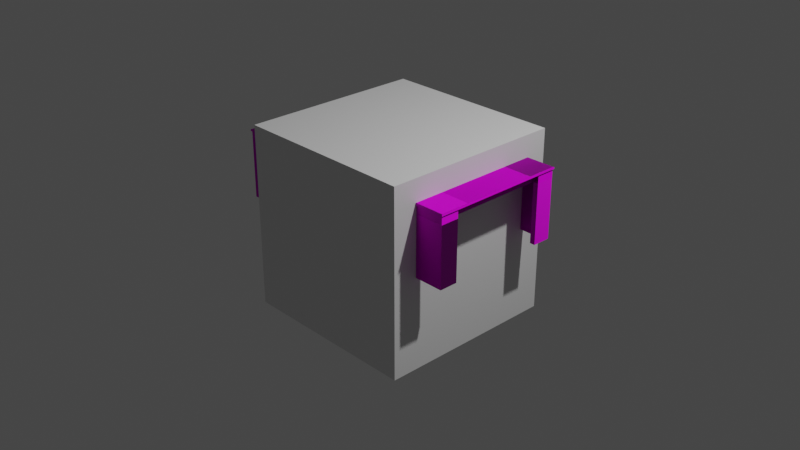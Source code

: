 # Source: table.blend  (saved by Blender 3.4.6; exported with 4.5.12 LTS)
import bpy
from mathutils import Matrix  # noqa: F401  (used for matrix-valued properties, if any)

bpy.ops.wm.read_factory_settings(use_empty=True)
scene = bpy.context.scene
scene.name = 'Scene'

# ---- collections
col_collection = bpy.data.collections.new('Collection'); scene.collection.children.link(col_collection)
col_table = bpy.data.collections.new('Table'); col_collection.children.link(col_table)

# ---- images (referenced by path relative to the original .blend; pixels are not part of the script)
import os
ASSET_DIR = os.environ.get("B2B_ASSET_DIR", "")  # directory of the original .blend (textures are referenced by path, not embedded)
HERE = os.path.dirname(os.path.abspath(__file__))  # packed textures are extracted next to this script under _unpacked/

def load_image(name, relpath, width, height, colorspace="sRGB"):
    """Load a texture the original file referenced (path relative to the .blend, or extracted next to this script)."""
    p = next((c for c in (os.path.join(HERE, relpath), os.path.join(ASSET_DIR, relpath)) if relpath and os.path.exists(c)), "")
    if p:
        img = bpy.data.images.load(p, check_existing=True)
        img.name = name
    else:  # same state as the original file: an image datablock whose file is absent (Cycles renders it pink)
        img = bpy.data.images.new(name, width, height)
        img.source = "FILE"
        img.filepath = "//" + (relpath or name)
    img.colorspace_settings.name = colorspace
    return img
img_woodquarteredchiffon001_gloss_2k_jpg_001 = load_image('WoodQuarteredChiffon001_GLOSS_2K.jpg.001', 'WoodQuarteredChiffon001_GLOSS_2K.jpg', 1024, 1024, 'Non-Color')
img_woodquarteredchiffon001_col_2k_jpg_001 = load_image('WoodQuarteredChiffon001_COL_2K.jpg.001', 'WoodQuarteredChiffon001_COL_2K.jpg', 1024, 1024, 'sRGB')
img_woodquarteredchiffon001_nrm16_2k_tif_001 = load_image('WoodQuarteredChiffon001_NRM16_2K.tif.001', 'WoodQuarteredChiffon001_NRM16_2K.tif', 1024, 1024, 'Non-Color')

# ---- materials (node trees are filled in below, after node groups)
mat_material = bpy.data.materials.new('Material')
mat_material.alpha_threshold = 0.0
mat_material.use_transparent_shadow = False
mat_material.roughness = 0.5
mat_material.line_color = (0.0, 0.0, 0.0, 1.0)
mat_oak_wood_001 = bpy.data.materials.new('oak_wood.001')
mat_oak_wood_001.use_transparent_shadow = False

# ---- material node trees
mat_material.use_nodes = True; mat_material.node_tree.nodes.clear()
_N = mat_material.node_tree.nodes; _L = mat_material.node_tree.links
n0 = _N.new('ShaderNodeOutputMaterial'); n0.name = 'Material Output'; n0.location = (300, 300)
n1 = _N.new('ShaderNodeBsdfPrincipled'); n1.name = 'Principled BSDF'; n1.location = (10, 300)
n1.distribution = 'GGX'
n1.subsurface_method = 'RANDOM_WALK_SKIN'
n1.inputs[3].default_value = 1.45
n1.inputs[27].default_value = (0.0, 0.0, 0.0, 1.0)
n1.inputs[28].default_value = 1.0
_L.new(n1.outputs[0], n0.inputs[0])
n0.is_active_output = True
mat_oak_wood_001.use_nodes = True; mat_oak_wood_001.node_tree.nodes.clear()
_N = mat_oak_wood_001.node_tree.nodes; _L = mat_oak_wood_001.node_tree.links
n0 = _N.new('ShaderNodeOutputMaterial'); n0.name = 'Material Output'; n0.location = (350, 300)
n1 = _N.new('ShaderNodeInvert'); n1.name = 'Invert'; n1.location = (-160, -23)
n2 = _N.new('ShaderNodeTexImage'); n2.name = 'Image Texture.001'; n2.location = (-483, -26)
n2.image = img_woodquarteredchiffon001_gloss_2k_jpg_001
n3 = _N.new('ShaderNodeTexImage'); n3.name = 'Image Texture'; n3.location = (-280, 275)
n3.image = img_woodquarteredchiffon001_col_2k_jpg_001
n4 = _N.new('ShaderNodeNormalMap'); n4.name = 'Normal Map'; n4.location = (-134, -361)
n4.inputs[0].default_value = 1.2
n5 = _N.new('ShaderNodeTexImage'); n5.name = 'Image Texture.002'; n5.location = (-491, -357)
n5.image = img_woodquarteredchiffon001_nrm16_2k_tif_001
n6 = _N.new('ShaderNodeBsdfPrincipled'); n6.name = 'Principled BSDF'; n6.location = (60, 300)
n6.distribution = 'GGX'
n6.subsurface_method = 'RANDOM_WALK_SKIN'
n6.inputs[3].default_value = 1.45
n6.inputs[13].default_value = 0.1214
n6.inputs[27].default_value = (0.0, 0.0, 0.0, 1.0)
n6.inputs[28].default_value = 1.0
_L.new(n3.outputs[0], n6.inputs[0])
_L.new(n1.outputs[0], n6.inputs[2])
_L.new(n2.outputs[0], n1.inputs[1])
_L.new(n4.outputs[0], n6.inputs[5])
_L.new(n5.outputs[0], n4.inputs[1])
_L.new(n6.outputs[0], n0.inputs[0])
n0.is_active_output = True

# ---- world
world_world = bpy.data.worlds.new('World'); scene.world = world_world
world_world.use_nodes = True; world_world.node_tree.nodes.clear()
_N = world_world.node_tree.nodes; _L = world_world.node_tree.links
n0 = _N.new('ShaderNodeOutputWorld'); n0.name = 'World Output'; n0.location = (300, 300)
n1 = _N.new('ShaderNodeBackground'); n1.name = 'Background'; n1.location = (10, 300)
n1.inputs[0].default_value = (0.05088, 0.05088, 0.05088, 1.0)
_L.new(n1.outputs[0], n0.inputs[0])
n0.is_active_output = True
world_world.color = (0.05088, 0.05088, 0.05088)
world_world.use_sun_shadow = False
world_world.sun_shadow_jitter_overblur = 0.0

# ---- cameras
cam_camera = bpy.data.cameras.new('Camera')
cam_camera.clip_end = 100.0
cam_camera.ortho_scale = 7.314

# ---- lights
light_light = bpy.data.lights.new('Light', 'POINT')
light_light.transmission_factor = 0.0
light_light.energy = 1000.0
light_light.shadow_soft_size = 0.1
light_light.shadow_maximum_resolution = 0.006
light_light.use_absolute_resolution = True

# ---- meshes
me_cube = bpy.data.meshes.new('Cube')
me_cube.from_pydata([(1.0, 1.0, 1.0), (1.0, 1.0, -1.0), (1.0, -1.0, 1.0), (1.0, -1.0, -1.0), (-1.0, 1.0, 1.0), (-1.0, 1.0, -1.0), (-1.0, -1.0, 1.0), (-1.0, -1.0, -1.0)], [], [(0, 4, 6, 2), (3, 2, 6, 7), (7, 6, 4, 5), (5, 1, 3, 7), (1, 0, 2, 3), (5, 4, 0, 1)])
_uv = me_cube.uv_layers.new(name='UVMap')
_uv.uv.foreach_set('vector', [0.625, 0.5, 0.875, 0.5, 0.875, 0.75, 0.625, 0.75, 0.375, 0.75, 0.625, 0.75, 0.625, 1.0, 0.375, 1.0, 0.375, 0.0, 0.625, 0.0, 0.625, 0.25, 0.375, 0.25, 0.125, 0.5, 0.375, 0.5, 0.375, 0.75, 0.125, 0.75, 0.375, 0.5, 0.625, 0.5, 0.625, 0.75, 0.375, 0.75, 0.375, 0.25, 0.625, 0.25, 0.625, 0.5, 0.375, 0.5])
me_cube.materials.append(mat_material)
me_cube.use_mirror_vertex_groups = False
me_cube.update()
me_cube_069 = bpy.data.meshes.new('Cube.069')
me_cube_069.from_pydata([(1.319, -0.7325, 0.0007664), (1.319, -0.7325, 0.7608), (-1.421, -0.7325, 0.0007664), (-1.431, -0.7433, 0.7607), (1.319, 0.7545, 0.0007664), (1.33, 0.7653, 0.7607), (-1.421, 0.7545, 0.0007664), (-1.431, 0.7653, 0.7607), (1.319, -0.7325, 0.6508), (-1.421, -0.7325, 0.6508), (-1.421, 0.7545, 0.6508), (1.319, 0.7545, 0.6508), (-1.006, -0.7325, 0.0007664), (-0.999, -0.7433, 0.7607), (-1.006, 0.7545, 0.0007664), (-0.999, 0.7653, 0.7607), (-1.006, 0.7545, 0.6508), (-1.006, -0.7325, 0.6508), (0.9049, -0.7325, 0.0007664), (0.8974, 0.7653, 0.7607), (0.9049, 0.7545, 0.6508), (0.8974, -0.7433, 0.7607), (0.9049, 0.7545, 0.0007664), (0.9049, -0.7325, 0.6508), (-1.421, -0.5306, 0.0007664), (-1.431, -0.407, 0.7607), (1.319, -0.5306, 0.0007664), (1.33, -0.407, 0.7607), (1.319, -0.5306, 0.6508), (-1.421, -0.5306, 0.6508), (-1.006, -0.4103, 0.7608), (1.204, -0.4103, 0.7428), (0.9049, -0.4103, 0.7608), (1.204, 0.4323, 0.7428), (-1.431, 0.429, 0.7607), (1.319, 0.5525, 0.0007664), (-1.421, 0.5525, 0.6508), (-1.006, 0.4323, 0.7608), (0.9049, 0.4323, 0.7608), (-1.421, 0.5525, 0.0007664), (1.33, 0.429, 0.7607), (1.319, 0.5525, 0.6508), (0.9049, 0.6653, 0.7428), (-1.006, 0.6653, 0.7428), (0.9049, 0.7099, 0.0007664), (-1.006, 0.7099, 0.0007664), (-1.006, 0.7099, 0.6508), (0.9049, 0.7099, 0.6508), (1.262, 0.5525, 0.6508), (1.262, -0.5306, 0.6508), (1.262, -0.5306, 0.0007664), (1.262, 0.5525, 0.0007664), (0.9049, -0.6879, 0.6508), (-1.006, -0.6879, 0.6508), (-1.006, -0.6879, 0.0007664), (0.9049, -0.6879, 0.0007664), (-1.363, 0.5525, 0.0007664), (-1.363, -0.5306, 0.0007664), (-1.363, -0.5306, 0.6508), (-1.363, 0.5525, 0.6508), (1.319, -0.7325, 0.7428), (-1.431, -0.7433, 0.7428), (-1.431, 0.7653, 0.7428), (1.33, 0.7653, 0.7428), (-0.999, 0.7653, 0.7428), (-0.999, -0.7433, 0.7428), (0.8974, -0.7433, 0.7428), (0.8974, 0.7653, 0.7428), (1.33, -0.407, 0.7428), (-1.431, -0.407, 0.7428), (1.33, 0.429, 0.7428), (-1.431, 0.429, 0.7428), (-1.363, -0.5306, 0.7428), (-1.363, -0.5306, 0.6508), (-1.363, 0.5525, 0.6508), (-1.363, 0.5525, 0.7428), (0.9049, -0.6879, 0.6508), (-1.006, -0.6879, 0.6508), (-1.006, -0.6879, 0.7428), (0.9049, -0.6879, 0.7428), (1.262, 0.5525, 0.6508), (1.262, -0.5306, 0.6508), (1.262, -0.5306, 0.7428), (1.262, 0.5525, 0.7428), (-1.006, 0.7099, 0.7428), (-1.006, 0.7099, 0.6508), (0.9049, 0.7099, 0.6508), (0.9049, 0.7099, 0.7428), (-1.006, 0.7099, 0.7428), (-1.006, 0.7099, 0.6508), (0.9049, 0.7099, 0.6508), (0.9049, 0.7099, 0.7428), (-1.363, 0.7099, 0.6508), (-1.363, 0.7099, 0.0007664), (-1.006, 0.6653, 0.6508), (0.9049, 0.6653, 0.6508), (1.204, 0.4323, 0.6508), (1.204, -0.4103, 0.6508), (1.262, -0.6879, 0.0007664), (1.262, -0.6879, 0.6508), (0.9049, -0.6433, 0.6508), (-1.006, -0.6433, 0.6508), (-1.363, -0.6879, 0.0007664), (1.262, 0.7099, 0.6508), (1.262, 0.7099, 0.0007664), (-1.363, -0.6879, 0.6508), (-1.306, -0.4103, 0.6508), (-1.306, 0.4323, 0.6508), (0.9049, -0.6433, 0.7428), (-1.006, -0.6433, 0.7428), (-1.306, -0.4103, 0.7428), (-1.306, 0.4323, 0.7428), (-1.006, -0.7325, 0.7608), (-1.421, -0.7325, 0.7608), (-1.421, 0.4323, 0.7608), (-1.421, 0.7545, 0.7608), (0.9049, 0.7545, 0.7608), (1.319, 0.7545, 0.7608), (1.319, -0.4103, 0.7608), (1.33, -0.7433, 0.7607), (0.9049, -0.7325, 0.7608), (-1.006, 0.7545, 0.7608), (-1.421, -0.4103, 0.7608), (1.319, 0.4323, 0.7608), (-1.421, -0.5306, 0.7428), (-1.421, 0.5525, 0.7428), (1.319, 0.7545, 0.7428), (1.319, 0.5525, 0.7428), (-1.421, -0.7325, 0.7428), (1.319, -0.5306, 0.7428), (-1.006, 0.7545, 0.7428), (0.9049, 0.7545, 0.7428), (1.33, -0.7433, 0.7428), (0.9049, -0.7325, 0.7428), (-1.006, -0.7325, 0.7428), (-1.421, 0.7545, 0.7428)], [], [(65, 13, 3, 61), (71, 34, 7, 62), (67, 19, 5, 63), (68, 27, 119, 132), (32, 120, 1, 118), (26, 28, 8, 0), (22, 20, 11, 4), (39, 36, 10, 6), (12, 17, 9, 2), (18, 23, 52, 55), (6, 10, 16, 14), (122, 113, 112, 30), (62, 7, 15, 64), (66, 21, 13, 65), (132, 119, 21, 66), (0, 8, 23, 18), (30, 112, 120, 32), (64, 15, 19, 67), (37, 30, 32, 38), (114, 122, 30, 37), (2, 9, 29, 24), (104, 51, 48, 103), (38, 32, 118, 123), (70, 40, 27, 68), (61, 3, 25, 69), (63, 5, 40, 70), (116, 38, 123, 117), (4, 11, 41, 35), (115, 114, 37, 121), (121, 37, 38, 116), (36, 39, 56, 59), (69, 25, 34, 71), (6, 93, 56, 39), (20, 22, 44, 47), (14, 16, 46, 45), (98, 99, 49, 50), (28, 26, 50, 49), (35, 41, 48, 51), (14, 45, 93, 6), (17, 12, 54, 53), (47, 44, 104, 103), (58, 59, 107, 106), (96, 97, 31, 33), (18, 55, 98, 0), (24, 29, 58, 57), (29, 124, 72, 73), (11, 126, 127, 41), (9, 128, 124, 29), (41, 127, 83, 80), (16, 130, 84, 85), (8, 60, 133, 23), (133, 134, 78, 79), (10, 135, 130, 16), (28, 129, 60, 8), (20, 131, 126, 11), (36, 125, 135, 10), (17, 134, 128, 9), (73, 72, 75, 74), (125, 36, 74, 75), (55, 52, 99, 98), (124, 125, 75, 72), (76, 79, 78, 77), (134, 17, 77, 78), (23, 133, 79, 76), (26, 0, 98, 50), (80, 83, 82, 81), (4, 104, 44, 22), (129, 28, 81, 82), (127, 129, 82, 83), (84, 87, 91, 88), (130, 131, 87, 84), (35, 51, 104, 4), (131, 20, 86, 87), (89, 88, 91, 90), (86, 85, 89, 90), (87, 86, 90, 91), (85, 84, 88, 89), (46, 47, 95, 94), (100, 101, 109, 108), (56, 93, 92, 59), (48, 49, 97, 96), (57, 58, 105, 102), (45, 46, 92, 93), (2, 102, 54, 12), (94, 95, 42, 43), (52, 53, 101, 100), (106, 107, 111, 110), (53, 54, 102, 105), (2, 24, 57, 102), (3, 13, 112, 113), (7, 34, 114, 115), (5, 19, 116, 117), (119, 27, 118, 1), (13, 21, 120, 112), (15, 7, 115, 121), (19, 15, 121, 116), (21, 119, 1, 120), (25, 3, 113, 122), (27, 40, 123, 118), (34, 25, 122, 114), (40, 5, 117, 123), (69, 71, 125, 124), (63, 70, 127, 126), (61, 69, 124, 128), (70, 68, 129, 127), (64, 67, 131, 130), (132, 66, 133, 60), (66, 65, 134, 133), (62, 64, 130, 135), (68, 132, 60, 129), (67, 63, 126, 131), (71, 62, 135, 125), (65, 61, 128, 134)])
_uv = me_cube_069.uv_layers.new(name='UVMap')
_uv.uv.foreach_set('vector', [0.3609, 0.7745, 0.3563, 0.7745, 0.3563, 0.6631, 0.3609, 0.6631, 0.6747, 0.7623, 0.6701, 0.7623, 0.6701, 0.6757, 0.6747, 0.6757, 0.3504, 0.6631, 0.355, 0.6631, 0.355, 0.7745, 0.3504, 0.7745, 0.6759, 0.6757, 0.6805, 0.6757, 0.6805, 0.7623, 0.6759, 0.7623, 0.4706, 0.7129, 0.3876, 0.7129, 0.3876, 0.6062, 0.4706, 0.6062, 0.7555, 0.3382, 0.7555, 0.5056, 0.7035, 0.5056, 0.7035, 0.3382, 0.4943, 0.4374, 0.4943, 0.6049, 0.3876, 0.6049, 0.3876, 0.4374, 0.7035, 0.1681, 0.7035, 0.0006428, 0.7556, 0.0006428, 0.7556, 0.1681, 0.6023, 0.3382, 0.6023, 0.5056, 0.4956, 0.5056, 0.4956, 0.3382, 0.8004, 0.3382, 0.8004, 0.5056, 0.7889, 0.5056, 0.7889, 0.3382, 0.4956, 0.3369, 0.4956, 0.1694, 0.6023, 0.1694, 0.6023, 0.3369, 0.4956, 0.6149, 0.5786, 0.6149, 0.5786, 0.7216, 0.4956, 0.7216, 0.3491, 0.7745, 0.3445, 0.7745, 0.3445, 0.6631, 0.3491, 0.6631, 0.8759, 0.01317, 0.8805, 0.01317, 0.8805, 0.5018, 0.8759, 0.5018, 0.3668, 0.7745, 0.3622, 0.7745, 0.3622, 0.6631, 0.3668, 0.6631, 0.4956, 0.1681, 0.4956, 0.0006428, 0.6023, 0.0006428, 0.6023, 0.1681, 0.3863, 0.4931, 0.3033, 0.4931, 0.3033, 0.0006428, 0.3863, 0.0006428, 0.808, 0.5018, 0.8034, 0.5018, 0.8034, 0.01317, 0.808, 0.01317, 0.0006428, 0.0006428, 0.2177, 0.0006428, 0.2177, 0.4931, 0.0006429, 0.4931, 0.4943, 0.219, 0.4943, 0.4361, 0.3876, 0.4361, 0.3876, 0.219, 0.7035, 0.3369, 0.7035, 0.1694, 0.7555, 0.1694, 0.7555, 0.3369, 0.7175, 0.5069, 0.758, 0.5069, 0.758, 0.6744, 0.7175, 0.6744, 0.3876, 0.2177, 0.3876, 0.0006428, 0.4943, 0.0006429, 0.4943, 0.2177, 0.4897, 0.6062, 0.4943, 0.6062, 0.4943, 0.8215, 0.4897, 0.8215, 0.3727, 0.7498, 0.3681, 0.7498, 0.3681, 0.6631, 0.3727, 0.6631, 0.6642, 0.6757, 0.6688, 0.6757, 0.6688, 0.7623, 0.6642, 0.7623, 0.4956, 0.5069, 0.5786, 0.5069, 0.5786, 0.6136, 0.4956, 0.6136, 0.6642, 0.6744, 0.6642, 0.5069, 0.7162, 0.5069, 0.7162, 0.6744, 0.6629, 0.6136, 0.5799, 0.6136, 0.5799, 0.5069, 0.6629, 0.5069, 0.302, 0.4931, 0.219, 0.4931, 0.219, 0.0006428, 0.302, 0.0006428, 0.7716, 0.3382, 0.7716, 0.5056, 0.7568, 0.5056, 0.7568, 0.3382, 0.8395, 0.4469, 0.8349, 0.4469, 0.8349, 0.2315, 0.8395, 0.2315, 0.2803, 0.6631, 0.295, 0.6746, 0.295, 0.7152, 0.2803, 0.7152, 0.1006, 0.8306, 0.1006, 0.6631, 0.1121, 0.6631, 0.1121, 0.8306, 0.8005, 0.0006428, 0.8005, 0.1681, 0.789, 0.1681, 0.789, 0.0006428, 0.6217, 0.7824, 0.6217, 0.6149, 0.6622, 0.6149, 0.6622, 0.7824, 0.7729, 0.1681, 0.7729, 0.0006428, 0.7877, 0.0006429, 0.7877, 0.1681, 0.7877, 0.3382, 0.7877, 0.5056, 0.7729, 0.5056, 0.7729, 0.3382, 0.1376, 0.7698, 0.1262, 0.7698, 0.1262, 0.6779, 0.1376, 0.6631, 0.1134, 0.8306, 0.1134, 0.6631, 0.1249, 0.6631, 0.1249, 0.8306, 0.1858, 0.4944, 0.1858, 0.6618, 0.09385, 0.6618, 0.09385, 0.4944, 0.8779, 0.5069, 0.8779, 0.786, 0.8631, 0.755, 0.8631, 0.5379, 0.8458, 0.5069, 0.8458, 0.724, 0.8221, 0.724, 0.8221, 0.5069, 0.1645, 0.6631, 0.176, 0.6631, 0.176, 0.7551, 0.1645, 0.7698, 0.7569, 0.1681, 0.7569, 0.0006428, 0.7716, 0.0006428, 0.7716, 0.1681, 0.3876, 0.7378, 0.3876, 0.7141, 0.4024, 0.7141, 0.4024, 0.7378, 0.1773, 0.6631, 0.201, 0.6631, 0.201, 0.7152, 0.1773, 0.7152, 0.2759, 0.7152, 0.2522, 0.7152, 0.2522, 0.6631, 0.2759, 0.6631, 0.7145, 0.6994, 0.7145, 0.6757, 0.7292, 0.6757, 0.7292, 0.6994, 0.4493, 0.7378, 0.4493, 0.7141, 0.4608, 0.7141, 0.4608, 0.7378, 0.07432, 0.7698, 0.05062, 0.7698, 0.05062, 0.6631, 0.07432, 0.6631, 0.8093, 0.9994, 0.8093, 0.5069, 0.8208, 0.5069, 0.8208, 0.9994, 0.02563, 0.6631, 0.04933, 0.6631, 0.04933, 0.7698, 0.02563, 0.7698, 0.2272, 0.6631, 0.251, 0.6631, 0.251, 0.7152, 0.2272, 0.7152, 0.0006428, 0.6631, 0.02435, 0.6631, 0.02435, 0.7698, 0.0006428, 0.7698, 0.226, 0.7152, 0.2023, 0.7152, 0.2023, 0.6631, 0.226, 0.6631, 0.09931, 0.7698, 0.07561, 0.7698, 0.07561, 0.6631, 0.09931, 0.6631, 0.7593, 0.5069, 0.783, 0.5069, 0.783, 0.786, 0.7593, 0.786, 0.7292, 0.7006, 0.7292, 0.7244, 0.7145, 0.7244, 0.7145, 0.7006, 0.279, 0.4944, 0.279, 0.6618, 0.1871, 0.6618, 0.1871, 0.4944, 0.8618, 0.5069, 0.8618, 0.786, 0.8471, 0.786, 0.8471, 0.5069, 0.6036, 0.0006428, 0.6273, 0.0006428, 0.6273, 0.4931, 0.6036, 0.4931, 0.2387, 0.7164, 0.2387, 0.7401, 0.2272, 0.7401, 0.2272, 0.7164, 0.4365, 0.7378, 0.4365, 0.7141, 0.448, 0.7141, 0.448, 0.7378, 0.3285, 0.7152, 0.3285, 0.6631, 0.3432, 0.6746, 0.3432, 0.7152, 0.7843, 0.5069, 0.808, 0.5069, 0.808, 0.786, 0.7843, 0.786, 0.1632, 0.7698, 0.1517, 0.7551, 0.1517, 0.6631, 0.1632, 0.6631, 0.4184, 0.7141, 0.4184, 0.7378, 0.4037, 0.7378, 0.4037, 0.7141, 0.4719, 0.8852, 0.4719, 0.6062, 0.4867, 0.6062, 0.4867, 0.8852, 0.9004, 0.01317, 0.9004, 0.5051, 0.8999, 0.5054, 0.8999, 0.01345, 0.8221, 0.5056, 0.8221, 0.01317, 0.8336, 0.01317, 0.8336, 0.5056, 0.3111, 0.7152, 0.2963, 0.7152, 0.2963, 0.6746, 0.3111, 0.6631, 0.4238, 0.7378, 0.4238, 0.7141, 0.4353, 0.7141, 0.4353, 0.7378, 0.7022, 0.4931, 0.6785, 0.4931, 0.6785, 0.0006428, 0.7022, 0.0006428, 0.8981, 0.5054, 0.8981, 0.01345, 0.8986, 0.01317, 0.8986, 0.5051, 0.3735, 0.5431, 0.3735, 0.5194, 0.3735, 0.5194, 0.3735, 0.543, 0.3735, 0.4944, 0.3735, 0.5181, 0.3735, 0.5181, 0.3735, 0.4944, 0.3863, 0.4944, 0.3863, 0.9868, 0.3748, 0.9868, 0.3748, 0.4944, 0.6523, 0.0006428, 0.6523, 0.4931, 0.6286, 0.4931, 0.6286, 0.0006428, 0.6204, 0.7824, 0.5799, 0.7824, 0.5799, 0.6149, 0.6204, 0.6149, 0.8598, 0.2922, 0.8598, 0.01317, 0.8746, 0.04416, 0.8746, 0.2612, 0.7568, 0.3369, 0.7568, 0.1694, 0.7974, 0.1694, 0.7974, 0.3369, 0.2803, 0.6618, 0.2803, 0.4944, 0.3722, 0.4944, 0.3722, 0.6618, 0.1389, 0.6631, 0.1504, 0.6779, 0.1504, 0.7698, 0.1389, 0.7698, 0.6773, 0.0006429, 0.6773, 0.4931, 0.6535, 0.4931, 0.6535, 0.0006428, 0.8093, 0.5056, 0.8093, 0.01317, 0.8208, 0.01317, 0.8208, 0.5056, 0.8349, 0.2303, 0.8349, 0.01317, 0.8586, 0.01317, 0.8586, 0.2303, 0.09257, 0.4944, 0.09257, 0.6618, 0.0006428, 0.6618, 0.0006429, 0.4944, 0.3272, 0.6631, 0.3272, 0.7152, 0.3124, 0.7152, 0.3124, 0.6746, 0.7132, 0.6757, 0.7132, 0.787, 0.7104, 0.7851, 0.7104, 0.6784, 0.7553, 0.7623, 0.7553, 0.6757, 0.758, 0.6765, 0.758, 0.7595, 0.7022, 0.787, 0.7022, 0.6757, 0.705, 0.6776, 0.705, 0.7843, 0.7414, 0.6757, 0.7414, 0.7623, 0.7386, 0.7615, 0.7386, 0.6785, 0.8846, 0.0151, 0.8846, 0.5037, 0.8818, 0.5056, 0.8818, 0.01317, 0.6887, 0.6757, 0.6887, 0.787, 0.6859, 0.7843, 0.6859, 0.6776, 0.894, 0.5037, 0.894, 0.0151, 0.8968, 0.01317, 0.8968, 0.5056, 0.7009, 0.6757, 0.7009, 0.787, 0.6982, 0.7843, 0.6982, 0.6776, 0.7535, 0.6757, 0.7535, 0.7623, 0.7507, 0.7595, 0.7507, 0.6765, 0.8435, 0.2324, 0.8435, 0.4478, 0.8407, 0.4486, 0.8407, 0.2315, 0.8448, 0.4478, 0.8448, 0.2324, 0.8475, 0.2315, 0.8475, 0.4486, 0.7333, 0.6757, 0.7333, 0.7623, 0.7305, 0.7595, 0.7305, 0.6765, 0.886, 0.5387, 0.886, 0.7541, 0.8832, 0.786, 0.8832, 0.5069, 0.7427, 0.7623, 0.7427, 0.6757, 0.7454, 0.7075, 0.7454, 0.7595, 0.7495, 0.6757, 0.7495, 0.7623, 0.7467, 0.7305, 0.7467, 0.6785, 0.8792, 0.7541, 0.8792, 0.5387, 0.8819, 0.5069, 0.8819, 0.786, 0.8887, 0.0151, 0.8887, 0.5037, 0.8859, 0.5056, 0.8859, 0.01317, 0.6818, 0.787, 0.6818, 0.6757, 0.6846, 0.6776, 0.6846, 0.7843, 0.89, 0.5037, 0.89, 0.0151, 0.8928, 0.01317, 0.8928, 0.5056, 0.7091, 0.6757, 0.7091, 0.787, 0.7063, 0.7851, 0.7063, 0.6784, 0.7346, 0.7623, 0.7346, 0.6757, 0.7373, 0.6785, 0.7373, 0.7305, 0.6969, 0.6757, 0.6969, 0.787, 0.6941, 0.7843, 0.6941, 0.6776, 0.4225, 0.7141, 0.4225, 0.8008, 0.4197, 0.798, 0.4197, 0.746, 0.69, 0.787, 0.69, 0.6757, 0.6928, 0.6784, 0.6928, 0.7851])
me_cube_069.materials.append(mat_oak_wood_001)
me_cube_069.use_remesh_fix_poles = True
me_cube_069.use_remesh_preserve_attributes = False
me_cube_069.use_mirror_vertex_groups = False
me_cube_069.update()

# ---- objects
ob_cube = bpy.data.objects.new('Cube', me_cube)
ob_light = bpy.data.objects.new('Light', light_light)
ob_camera = bpy.data.objects.new('Camera', cam_camera)
ob_table = bpy.data.objects.new('Table', None)
ob_table_1 = bpy.data.objects.new('table', me_cube_069)

# ---- transforms, parenting, visibility, modifiers, constraints
ob_cube.location = (0.0, 0.0, 0.0)
ob_cube.lock_rotations_4d = False
ob_cube.empty_display_type = 'ARROWS'
ob_cube.lineart.crease_threshold = 0.0
ob_light.location = (4.076, 1.005, 5.904)
ob_light.rotation_euler = (0.6503, 0.05522, 1.866)
ob_light.lock_rotations_4d = False
ob_light.empty_display_type = 'ARROWS'
ob_light.color = (0.0, 0.0, 0.0, 0.0)
ob_light.lineart.crease_threshold = 0.0
ob_camera.location = (7.359, -6.926, 4.958)
ob_camera.rotation_euler = (1.109, 0.0, 0.8149)
ob_camera.lock_rotations_4d = False
ob_camera.empty_display_type = 'ARROWS'
ob_camera.color = (0.0, 0.0, 0.0, 0.0)
ob_camera.display_type = 'WIRE'
ob_camera.lineart.crease_threshold = 0.0
ob_table.location = (0.0, 0.0, 0.0)
ob_table.lineart.crease_threshold = 0.0
ob_table_1.parent = ob_table
ob_table_1.location = (0.0, 0.0, 0.0)
ob_table_1.lineart.crease_threshold = 0.0

# ---- collection membership
col_collection.objects.link(ob_cube)
col_collection.objects.link(ob_light)
col_collection.objects.link(ob_camera)
col_table.objects.link(ob_table)
col_table.objects.link(ob_table_1)

# ---- scene / render settings (as saved in the file)
scene.camera = ob_camera
scene.frame_start = 1; scene.frame_end = 250; scene.frame_set(1)
scene.render.engine = 'BLENDER_EEVEE_NEXT'
scene.cycles.sampling_pattern = 'TABULATED_SOBOL'
scene.cycles.use_light_tree = False
scene.view_settings.view_transform = 'Filmic'
bpy.context.view_layer.update()
